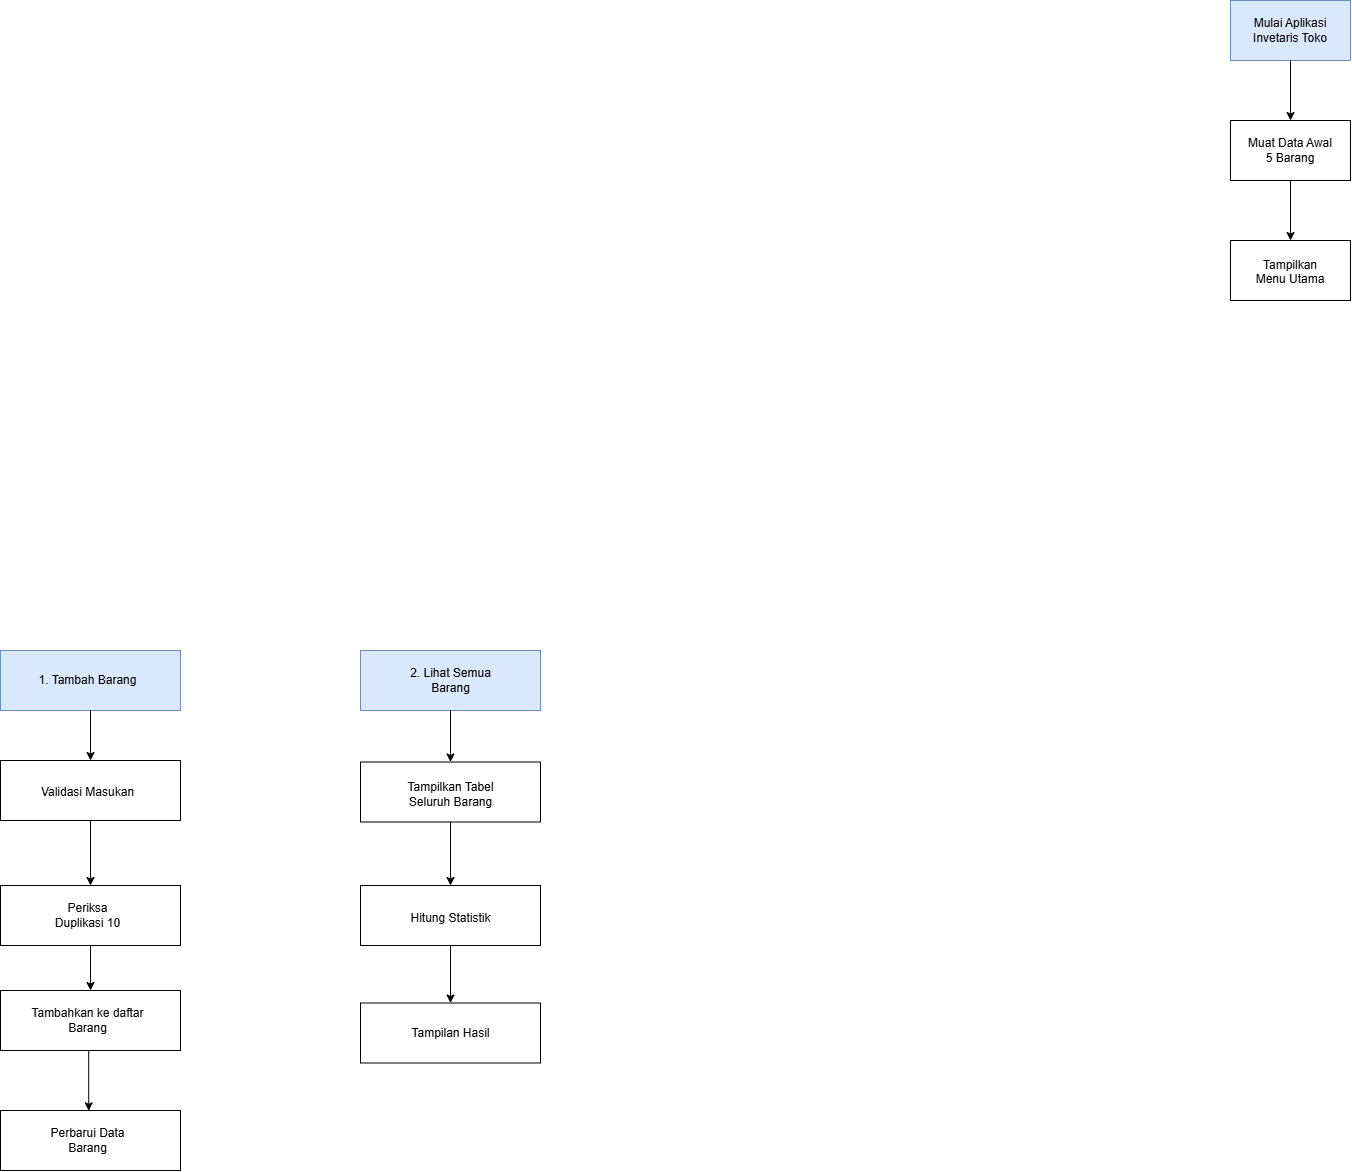

The diagram above was exported from draw.io. Its source (the exported page's mxGraphModel, read from the mxfile embedded in the PNG):
<mxGraphModel dx="2389" dy="2392" grid="1" gridSize="10" guides="1" tooltips="1" connect="1" arrows="1" fold="1" page="1" pageScale="1" pageWidth="850" pageHeight="1100" math="0" shadow="0">
  <root>
    <mxCell id="0" />
    <mxCell id="1" parent="0" />
    <mxCell id="LIFemvkfvP0flnrupYnY-3" parent="1" style="rounded=0;whiteSpace=wrap;html=1;fillColor=#dae8fc;strokeColor=#6c8ebf;" value="" vertex="1">
      <mxGeometry height="60" width="180" x="150" y="110" as="geometry" />
    </mxCell>
    <mxCell id="LIFemvkfvP0flnrupYnY-4" parent="1" style="rounded=0;whiteSpace=wrap;html=1;" value="" vertex="1">
      <mxGeometry height="60" width="180" x="150" y="220" as="geometry" />
    </mxCell>
    <mxCell id="LIFemvkfvP0flnrupYnY-5" parent="1" style="rounded=0;whiteSpace=wrap;html=1;" value="" vertex="1">
      <mxGeometry height="60" width="180" x="150" y="345" as="geometry" />
    </mxCell>
    <mxCell id="LIFemvkfvP0flnrupYnY-6" parent="1" style="rounded=0;whiteSpace=wrap;html=1;" value="" vertex="1">
      <mxGeometry height="60" width="180" x="150" y="450" as="geometry" />
    </mxCell>
    <mxCell id="LIFemvkfvP0flnrupYnY-7" parent="1" style="rounded=0;whiteSpace=wrap;html=1;" value="" vertex="1">
      <mxGeometry height="60" width="180" x="150" y="570" as="geometry" />
    </mxCell>
    <mxCell id="LIFemvkfvP0flnrupYnY-8" parent="1" style="text;html=1;whiteSpace=wrap;strokeColor=none;fillColor=none;align=center;verticalAlign=middle;rounded=0;" value="1. Tambah Barang" vertex="1">
      <mxGeometry height="35" width="115" x="180" y="122.5" as="geometry" />
    </mxCell>
    <mxCell id="LIFemvkfvP0flnrupYnY-9" parent="1" style="text;html=1;whiteSpace=wrap;strokeColor=none;fillColor=none;align=center;verticalAlign=middle;rounded=0;" value="Validasi Masukan" vertex="1">
      <mxGeometry height="35" width="115" x="180" y="234" as="geometry" />
    </mxCell>
    <mxCell id="LIFemvkfvP0flnrupYnY-10" parent="1" style="text;html=1;whiteSpace=wrap;strokeColor=none;fillColor=none;align=center;verticalAlign=middle;rounded=0;" value="Periksa&lt;div&gt;Duplikasi 10&lt;/div&gt;" vertex="1">
      <mxGeometry height="35" width="115" x="180" y="357.5" as="geometry" />
    </mxCell>
    <mxCell id="LIFemvkfvP0flnrupYnY-11" parent="1" style="text;html=1;whiteSpace=wrap;strokeColor=none;fillColor=none;align=center;verticalAlign=middle;rounded=0;" value="Perbarui Data Barang" vertex="1">
      <mxGeometry height="35" width="115" x="180" y="582.5" as="geometry" />
    </mxCell>
    <mxCell id="LIFemvkfvP0flnrupYnY-12" parent="1" style="text;html=1;whiteSpace=wrap;strokeColor=none;fillColor=none;align=center;verticalAlign=middle;rounded=0;" value="Tambahkan ke daftar Barang" vertex="1">
      <mxGeometry height="35" width="115" x="180" y="462.5" as="geometry" />
    </mxCell>
    <mxCell id="LIFemvkfvP0flnrupYnY-13" parent="1" style="rounded=0;whiteSpace=wrap;html=1;fillColor=#dae8fc;strokeColor=#6c8ebf;" value="" vertex="1">
      <mxGeometry height="60" width="180" x="510" y="110" as="geometry" />
    </mxCell>
    <mxCell id="LIFemvkfvP0flnrupYnY-14" parent="1" style="rounded=0;whiteSpace=wrap;html=1;" value="" vertex="1">
      <mxGeometry height="60" width="180" x="510" y="221.5" as="geometry" />
    </mxCell>
    <mxCell id="LIFemvkfvP0flnrupYnY-15" parent="1" style="text;html=1;whiteSpace=wrap;strokeColor=none;fillColor=none;align=center;verticalAlign=middle;rounded=0;" value="2. Lihat Semua Barang" vertex="1">
      <mxGeometry height="30" width="115" x="542.5" y="125" as="geometry" />
    </mxCell>
    <mxCell id="LIFemvkfvP0flnrupYnY-16" parent="1" style="text;html=1;whiteSpace=wrap;strokeColor=none;fillColor=none;align=center;verticalAlign=middle;rounded=0;" value="Tampilkan Tabel Seluruh Barang" vertex="1">
      <mxGeometry height="30" width="115" x="542.5" y="239" as="geometry" />
    </mxCell>
    <mxCell id="LIFemvkfvP0flnrupYnY-17" parent="1" style="rounded=0;whiteSpace=wrap;html=1;" value="" vertex="1">
      <mxGeometry height="60" width="180" x="510" y="345" as="geometry" />
    </mxCell>
    <mxCell id="LIFemvkfvP0flnrupYnY-18" parent="1" style="rounded=0;whiteSpace=wrap;html=1;" value="" vertex="1">
      <mxGeometry height="60" width="180" x="510" y="462.5" as="geometry" />
    </mxCell>
    <mxCell id="LIFemvkfvP0flnrupYnY-19" parent="1" style="text;html=1;whiteSpace=wrap;strokeColor=none;fillColor=none;align=center;verticalAlign=middle;rounded=0;" value="Hitung Statistik" vertex="1">
      <mxGeometry height="30" width="115" x="542.5" y="362.5" as="geometry" />
    </mxCell>
    <mxCell id="LIFemvkfvP0flnrupYnY-20" parent="1" style="text;html=1;whiteSpace=wrap;strokeColor=none;fillColor=none;align=center;verticalAlign=middle;rounded=0;" value="Tampilan Hasil" vertex="1">
      <mxGeometry height="30" width="115" x="542.5" y="477.5" as="geometry" />
    </mxCell>
    <mxCell id="LIFemvkfvP0flnrupYnY-32" edge="1" parent="1" source="LIFemvkfvP0flnrupYnY-3" style="endArrow=classic;html=1;rounded=0;defaultLabelBackgroundColor=page;labelPadding=0 4;exitX=0.5;exitY=1;exitDx=0;exitDy=0;entryX=0.5;entryY=0;entryDx=0;entryDy=0;" target="LIFemvkfvP0flnrupYnY-4" value="">
      <mxGeometry height="50" relative="1" width="50" as="geometry">
        <mxPoint x="260" y="230" as="sourcePoint" />
        <mxPoint x="310" y="180" as="targetPoint" />
      </mxGeometry>
    </mxCell>
    <mxCell id="LIFemvkfvP0flnrupYnY-33" edge="1" parent="1" source="LIFemvkfvP0flnrupYnY-4" style="endArrow=classic;html=1;rounded=0;defaultLabelBackgroundColor=page;labelPadding=0 4;exitX=0.5;exitY=1;exitDx=0;exitDy=0;entryX=0.5;entryY=0;entryDx=0;entryDy=0;" target="LIFemvkfvP0flnrupYnY-5" value="">
      <mxGeometry height="50" relative="1" width="50" as="geometry">
        <mxPoint x="290" y="280" as="sourcePoint" />
        <mxPoint x="340" y="230" as="targetPoint" />
      </mxGeometry>
    </mxCell>
    <mxCell id="LIFemvkfvP0flnrupYnY-34" edge="1" parent="1" source="LIFemvkfvP0flnrupYnY-5" style="endArrow=classic;html=1;rounded=0;defaultLabelBackgroundColor=page;labelPadding=0 4;exitX=0.5;exitY=1;exitDx=0;exitDy=0;entryX=0.5;entryY=0;entryDx=0;entryDy=0;" target="LIFemvkfvP0flnrupYnY-6" value="">
      <mxGeometry height="50" relative="1" width="50" as="geometry">
        <mxPoint x="280" y="410" as="sourcePoint" />
        <mxPoint x="330" y="360" as="targetPoint" />
      </mxGeometry>
    </mxCell>
    <mxCell id="LIFemvkfvP0flnrupYnY-35" edge="1" parent="1" source="LIFemvkfvP0flnrupYnY-6" style="endArrow=classic;html=1;rounded=0;defaultLabelBackgroundColor=page;labelPadding=0 4;exitX=0.49;exitY=0.998;exitDx=0;exitDy=0;exitPerimeter=0;entryX=0.49;entryY=0.005;entryDx=0;entryDy=0;entryPerimeter=0;" target="LIFemvkfvP0flnrupYnY-7" value="">
      <mxGeometry height="50" relative="1" width="50" as="geometry">
        <mxPoint x="280" y="590" as="sourcePoint" />
        <mxPoint x="330" y="540" as="targetPoint" />
      </mxGeometry>
    </mxCell>
    <mxCell id="LIFemvkfvP0flnrupYnY-36" edge="1" parent="1" source="LIFemvkfvP0flnrupYnY-13" style="endArrow=classic;html=1;rounded=0;defaultLabelBackgroundColor=page;labelPadding=0 4;exitX=0.5;exitY=1;exitDx=0;exitDy=0;entryX=0.5;entryY=0;entryDx=0;entryDy=0;" target="LIFemvkfvP0flnrupYnY-14" value="">
      <mxGeometry height="50" relative="1" width="50" as="geometry">
        <mxPoint x="610" y="290" as="sourcePoint" />
        <mxPoint x="660" y="240" as="targetPoint" />
      </mxGeometry>
    </mxCell>
    <mxCell id="LIFemvkfvP0flnrupYnY-37" edge="1" parent="1" source="LIFemvkfvP0flnrupYnY-14" style="endArrow=classic;html=1;rounded=0;defaultLabelBackgroundColor=page;labelPadding=0 4;exitX=0.5;exitY=1;exitDx=0;exitDy=0;" target="LIFemvkfvP0flnrupYnY-17" value="">
      <mxGeometry height="50" relative="1" width="50" as="geometry">
        <mxPoint x="620" y="340" as="sourcePoint" />
        <mxPoint x="670" y="290" as="targetPoint" />
      </mxGeometry>
    </mxCell>
    <mxCell id="LIFemvkfvP0flnrupYnY-38" edge="1" parent="1" source="LIFemvkfvP0flnrupYnY-17" style="endArrow=classic;html=1;rounded=0;defaultLabelBackgroundColor=page;labelPadding=0 4;exitX=0.5;exitY=1;exitDx=0;exitDy=0;entryX=0.5;entryY=0;entryDx=0;entryDy=0;" target="LIFemvkfvP0flnrupYnY-18" value="">
      <mxGeometry height="50" relative="1" width="50" as="geometry">
        <mxPoint x="630" y="460" as="sourcePoint" />
        <mxPoint x="680" y="410" as="targetPoint" />
      </mxGeometry>
    </mxCell>
    <mxCell id="LIFemvkfvP0flnrupYnY-39" parent="1" style="rounded=0;whiteSpace=wrap;html=1;fillColor=#dae8fc;strokeColor=#6c8ebf;" value="" vertex="1">
      <mxGeometry height="60" width="120" x="1380" y="-540" as="geometry" />
    </mxCell>
    <mxCell id="LIFemvkfvP0flnrupYnY-40" parent="1" style="text;html=1;whiteSpace=wrap;strokeColor=none;fillColor=none;align=center;verticalAlign=middle;rounded=0;" value="Mulai Aplikasi Invetaris Toko" vertex="1">
      <mxGeometry height="30" width="90" x="1395" y="-525" as="geometry" />
    </mxCell>
    <mxCell id="LIFemvkfvP0flnrupYnY-41" parent="1" style="rounded=0;whiteSpace=wrap;html=1;" value="" vertex="1">
      <mxGeometry height="60" width="120" x="1380" y="-420" as="geometry" />
    </mxCell>
    <mxCell id="LIFemvkfvP0flnrupYnY-42" parent="1" style="text;html=1;whiteSpace=wrap;strokeColor=none;fillColor=none;align=center;verticalAlign=middle;rounded=0;" value="Muat Data Awal 5 Barang" vertex="1">
      <mxGeometry height="30" width="90" x="1395" y="-405" as="geometry" />
    </mxCell>
    <mxCell id="LIFemvkfvP0flnrupYnY-43" parent="1" style="rounded=0;whiteSpace=wrap;html=1;" value="" vertex="1">
      <mxGeometry height="60" width="120" x="1380" y="-300" as="geometry" />
    </mxCell>
    <mxCell id="LIFemvkfvP0flnrupYnY-44" parent="1" style="text;strokeColor=none;fillColor=none;align=center;verticalAlign=middle;spacingLeft=4;spacingRight=4;overflow=hidden;points=[[0,0.5],[1,0.5]];portConstraint=eastwest;rotatable=0;whiteSpace=wrap;html=1;" value="Tampilkan Menu Utama" vertex="1">
      <mxGeometry height="30" width="90" x="1395" y="-285" as="geometry" />
    </mxCell>
    <mxCell id="LIFemvkfvP0flnrupYnY-45" edge="1" parent="1" style="edgeStyle=none;orthogonalLoop=1;jettySize=auto;html=1;rounded=0;defaultLabelBackgroundColor=page;labelPadding=0 4;entryX=0.5;entryY=0;entryDx=0;entryDy=0;" target="LIFemvkfvP0flnrupYnY-41" value="">
      <mxGeometry relative="1" width="100" as="geometry">
        <Array as="points" />
        <mxPoint x="1440" y="-480" as="sourcePoint" />
        <mxPoint x="1660" y="-460" as="targetPoint" />
      </mxGeometry>
    </mxCell>
    <mxCell id="LIFemvkfvP0flnrupYnY-46" edge="1" parent="1" source="LIFemvkfvP0flnrupYnY-41" style="edgeStyle=none;orthogonalLoop=1;jettySize=auto;html=1;rounded=0;defaultLabelBackgroundColor=page;labelPadding=0 4;exitX=0.5;exitY=1;exitDx=0;exitDy=0;entryX=0.5;entryY=0;entryDx=0;entryDy=0;" target="LIFemvkfvP0flnrupYnY-43" value="">
      <mxGeometry relative="1" width="100" as="geometry">
        <Array as="points" />
        <mxPoint x="1410" y="-320" as="sourcePoint" />
        <mxPoint x="1510" y="-320" as="targetPoint" />
      </mxGeometry>
    </mxCell>
  </root>
</mxGraphModel>